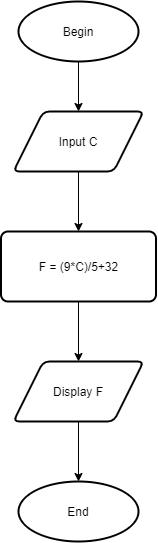

The diagram above was exported from draw.io. Its source (the exported page's mxGraphModel, read from the mxfile embedded in the PNG):
<mxGraphModel dx="1221" dy="575" grid="1" gridSize="10" guides="1" tooltips="1" connect="1" arrows="1" fold="1" page="1" pageScale="1" pageWidth="827" pageHeight="1169" math="0" shadow="0">
  <root>
    <mxCell id="WIyWlLk6GJQsqaUBKTNV-0" />
    <mxCell id="WIyWlLk6GJQsqaUBKTNV-1" parent="WIyWlLk6GJQsqaUBKTNV-0" />
    <mxCell id="4qRDReu2D9VFcRHScR0Y-6" style="edgeStyle=orthogonalEdgeStyle;rounded=0;orthogonalLoop=1;jettySize=auto;html=1;exitX=0.5;exitY=1;exitDx=0;exitDy=0;exitPerimeter=0;entryX=0.5;entryY=0;entryDx=0;entryDy=0;" edge="1" parent="WIyWlLk6GJQsqaUBKTNV-1" source="4qRDReu2D9VFcRHScR0Y-0" target="4qRDReu2D9VFcRHScR0Y-1">
      <mxGeometry relative="1" as="geometry" />
    </mxCell>
    <mxCell id="4qRDReu2D9VFcRHScR0Y-0" value="Begin" style="strokeWidth=2;html=1;shape=mxgraph.flowchart.start_1;whiteSpace=wrap;" vertex="1" parent="WIyWlLk6GJQsqaUBKTNV-1">
      <mxGeometry x="260" y="10" width="120" height="60" as="geometry" />
    </mxCell>
    <mxCell id="4qRDReu2D9VFcRHScR0Y-7" style="edgeStyle=orthogonalEdgeStyle;rounded=0;orthogonalLoop=1;jettySize=auto;html=1;exitX=0.5;exitY=1;exitDx=0;exitDy=0;entryX=0.5;entryY=0;entryDx=0;entryDy=0;" edge="1" parent="WIyWlLk6GJQsqaUBKTNV-1" source="4qRDReu2D9VFcRHScR0Y-1" target="4qRDReu2D9VFcRHScR0Y-2">
      <mxGeometry relative="1" as="geometry" />
    </mxCell>
    <mxCell id="4qRDReu2D9VFcRHScR0Y-1" value="Input C" style="shape=parallelogram;html=1;strokeWidth=2;perimeter=parallelogramPerimeter;whiteSpace=wrap;rounded=1;arcSize=12;size=0.23;" vertex="1" parent="WIyWlLk6GJQsqaUBKTNV-1">
      <mxGeometry x="255" y="120" width="130" height="60" as="geometry" />
    </mxCell>
    <mxCell id="4qRDReu2D9VFcRHScR0Y-8" style="edgeStyle=orthogonalEdgeStyle;rounded=0;orthogonalLoop=1;jettySize=auto;html=1;exitX=0.5;exitY=1;exitDx=0;exitDy=0;entryX=0.5;entryY=0;entryDx=0;entryDy=0;" edge="1" parent="WIyWlLk6GJQsqaUBKTNV-1" source="4qRDReu2D9VFcRHScR0Y-2" target="4qRDReu2D9VFcRHScR0Y-3">
      <mxGeometry relative="1" as="geometry" />
    </mxCell>
    <mxCell id="4qRDReu2D9VFcRHScR0Y-2" value="F = (9*C)/5+32" style="rounded=1;whiteSpace=wrap;html=1;absoluteArcSize=1;arcSize=14;strokeWidth=2;" vertex="1" parent="WIyWlLk6GJQsqaUBKTNV-1">
      <mxGeometry x="242.5" y="240" width="155" height="70" as="geometry" />
    </mxCell>
    <mxCell id="4qRDReu2D9VFcRHScR0Y-9" style="edgeStyle=orthogonalEdgeStyle;rounded=0;orthogonalLoop=1;jettySize=auto;html=1;exitX=0.5;exitY=1;exitDx=0;exitDy=0;entryX=0.5;entryY=0;entryDx=0;entryDy=0;entryPerimeter=0;" edge="1" parent="WIyWlLk6GJQsqaUBKTNV-1" source="4qRDReu2D9VFcRHScR0Y-3" target="4qRDReu2D9VFcRHScR0Y-5">
      <mxGeometry relative="1" as="geometry" />
    </mxCell>
    <mxCell id="4qRDReu2D9VFcRHScR0Y-3" value="Display F" style="shape=parallelogram;html=1;strokeWidth=2;perimeter=parallelogramPerimeter;whiteSpace=wrap;rounded=1;arcSize=12;size=0.23;" vertex="1" parent="WIyWlLk6GJQsqaUBKTNV-1">
      <mxGeometry x="255" y="370" width="130" height="60" as="geometry" />
    </mxCell>
    <mxCell id="4qRDReu2D9VFcRHScR0Y-5" value="End" style="strokeWidth=2;html=1;shape=mxgraph.flowchart.start_1;whiteSpace=wrap;" vertex="1" parent="WIyWlLk6GJQsqaUBKTNV-1">
      <mxGeometry x="260" y="490" width="120" height="60" as="geometry" />
    </mxCell>
  </root>
</mxGraphModel>